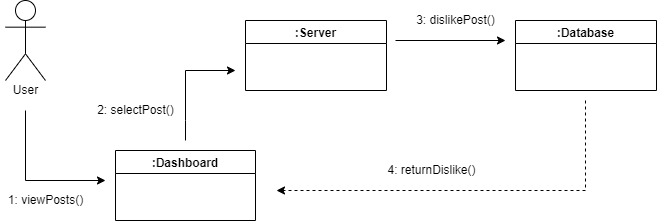

The diagram above was exported from draw.io. Its source (the exported page's mxGraphModel, read from the mxfile embedded in the PNG):
<mxGraphModel dx="850" dy="471" grid="1" gridSize="10" guides="1" tooltips="1" connect="1" arrows="1" fold="1" page="1" pageScale="1" pageWidth="827" pageHeight="1169" math="0" shadow="0">
  <root>
    <mxCell id="0" />
    <mxCell id="1" parent="0" />
    <mxCell id="fkkHPoWql_Lpbyr-S2tk-1" value="Actor" style="shape=umlActor;verticalLabelPosition=bottom;verticalAlign=top;html=1;outlineConnect=0;fontFamily=Helvetica;fontColor=#FFFFFF;" parent="1" vertex="1">
      <mxGeometry x="40" y="80" width="40" height="80" as="geometry" />
    </mxCell>
    <mxCell id="fkkHPoWql_Lpbyr-S2tk-10" value="" style="endArrow=classic;html=1;rounded=0;fontFamily=Helvetica;fontColor=#FFFFFF;" parent="1" edge="1">
      <mxGeometry width="50" height="50" relative="1" as="geometry">
        <mxPoint x="220" y="220" as="sourcePoint" />
        <mxPoint x="270" y="150" as="targetPoint" />
        <Array as="points">
          <mxPoint x="220" y="200" />
          <mxPoint x="220" y="150" />
        </Array>
      </mxGeometry>
    </mxCell>
    <mxCell id="fkkHPoWql_Lpbyr-S2tk-14" value=":Server" style="swimlane;fontFamily=Helvetica;fontColor=#000000;" parent="1" vertex="1">
      <mxGeometry x="280" y="100" width="141" height="70" as="geometry" />
    </mxCell>
    <mxCell id="fkkHPoWql_Lpbyr-S2tk-15" value=":Dashboard" style="swimlane;fontFamily=Helvetica;fontColor=#000000;startSize=23;" parent="1" vertex="1">
      <mxGeometry x="150" y="230" width="140" height="70" as="geometry" />
    </mxCell>
    <mxCell id="fkkHPoWql_Lpbyr-S2tk-27" value="User" style="text;html=1;resizable=0;autosize=1;align=center;verticalAlign=middle;points=[];fillColor=none;strokeColor=none;rounded=0;fontFamily=Helvetica;fontColor=#000000;" parent="1" vertex="1">
      <mxGeometry x="40" y="160" width="40" height="20" as="geometry" />
    </mxCell>
    <mxCell id="fkkHPoWql_Lpbyr-S2tk-29" value="" style="endArrow=classic;html=1;rounded=0;fontFamily=Helvetica;fontColor=#FFFFFF;" parent="1" edge="1">
      <mxGeometry width="50" height="50" relative="1" as="geometry">
        <mxPoint x="60" y="190" as="sourcePoint" />
        <mxPoint x="140" y="260" as="targetPoint" />
        <Array as="points">
          <mxPoint x="60" y="260" />
        </Array>
      </mxGeometry>
    </mxCell>
    <mxCell id="fkkHPoWql_Lpbyr-S2tk-39" value="1: viewPosts()" style="text;html=1;resizable=0;autosize=1;align=center;verticalAlign=middle;points=[];fillColor=none;strokeColor=none;rounded=0;fontFamily=Helvetica;fontColor=#000000;" parent="1" vertex="1">
      <mxGeometry x="35" y="270" width="90" height="20" as="geometry" />
    </mxCell>
    <mxCell id="Mn-FH7ZmSFXdcmFzlfdr-1" value=":Database" style="swimlane;fontFamily=Helvetica;fontColor=#000000;" vertex="1" parent="1">
      <mxGeometry x="550" y="100" width="141" height="70" as="geometry" />
    </mxCell>
    <mxCell id="Mn-FH7ZmSFXdcmFzlfdr-14" value="" style="endArrow=classic;html=1;rounded=0;" edge="1" parent="1">
      <mxGeometry width="50" height="50" relative="1" as="geometry">
        <mxPoint x="430" y="120" as="sourcePoint" />
        <mxPoint x="540" y="120" as="targetPoint" />
      </mxGeometry>
    </mxCell>
    <mxCell id="Mn-FH7ZmSFXdcmFzlfdr-15" value="3: dislikePost()" style="text;html=1;resizable=0;autosize=1;align=center;verticalAlign=middle;points=[];fillColor=none;strokeColor=none;rounded=0;" vertex="1" parent="1">
      <mxGeometry x="445" y="90" width="90" height="20" as="geometry" />
    </mxCell>
    <mxCell id="Mn-FH7ZmSFXdcmFzlfdr-26" value="" style="endArrow=classic;html=1;rounded=0;dashed=1;" edge="1" parent="1">
      <mxGeometry width="50" height="50" relative="1" as="geometry">
        <mxPoint x="620" y="180" as="sourcePoint" />
        <mxPoint x="311" y="270" as="targetPoint" />
        <Array as="points">
          <mxPoint x="620" y="270" />
        </Array>
      </mxGeometry>
    </mxCell>
    <mxCell id="Mn-FH7ZmSFXdcmFzlfdr-27" value="4: returnDislike()" style="text;html=1;resizable=0;autosize=1;align=center;verticalAlign=middle;points=[];fillColor=none;strokeColor=none;rounded=0;fontFamily=Helvetica;fontColor=#000000;" vertex="1" parent="1">
      <mxGeometry x="416" y="240" width="100" height="20" as="geometry" />
    </mxCell>
    <mxCell id="Mn-FH7ZmSFXdcmFzlfdr-28" value="2: selectPost()" style="text;html=1;resizable=0;autosize=1;align=center;verticalAlign=middle;points=[];fillColor=none;strokeColor=none;rounded=0;" vertex="1" parent="1">
      <mxGeometry x="125" y="180" width="90" height="20" as="geometry" />
    </mxCell>
  </root>
</mxGraphModel>